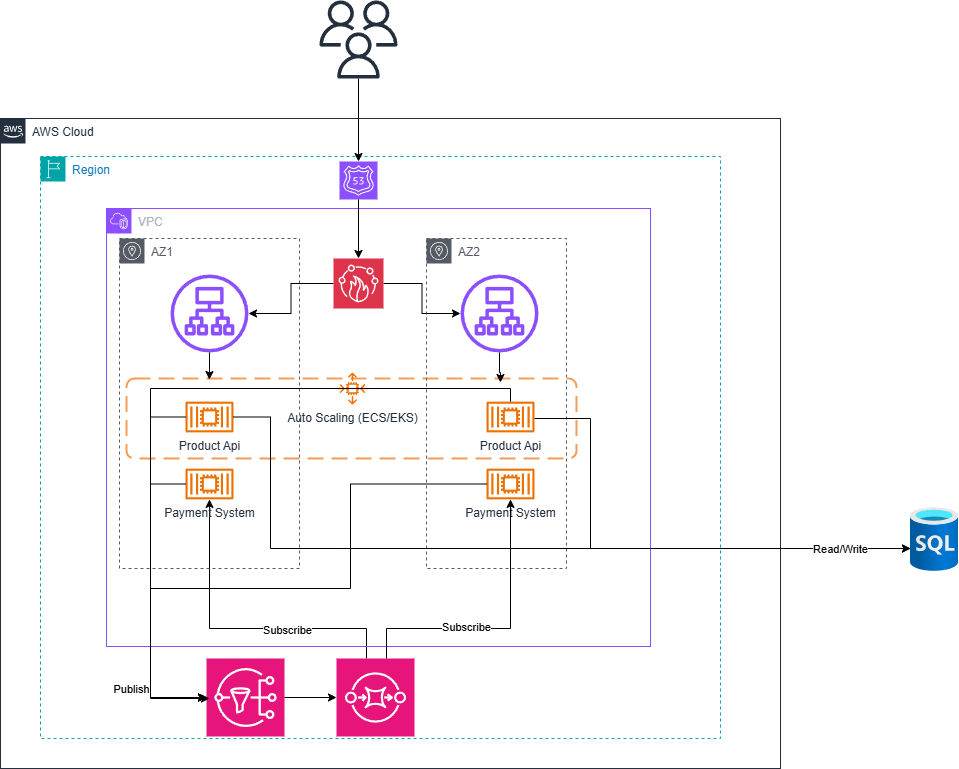

The diagram above was exported from draw.io. Its source (the exported page's mxGraphModel, read from the mxfile embedded in the PNG):
<mxGraphModel dx="2064" dy="1136" grid="1" gridSize="10" guides="1" tooltips="1" connect="1" arrows="1" fold="1" page="1" pageScale="1" pageWidth="1169" pageHeight="827" background="#ffffff" math="0" shadow="0">
  <root>
    <mxCell id="0" />
    <mxCell id="1" parent="0" />
    <mxCell id="UEzPUAAOIrF-is8g5C7q-74" value="AWS Cloud" style="points=[[0,0],[0.25,0],[0.5,0],[0.75,0],[1,0],[1,0.25],[1,0.5],[1,0.75],[1,1],[0.75,1],[0.5,1],[0.25,1],[0,1],[0,0.75],[0,0.5],[0,0.25]];outlineConnect=0;gradientColor=none;html=1;whiteSpace=wrap;fontSize=12;fontStyle=0;shape=mxgraph.aws4.group;grIcon=mxgraph.aws4.group_aws_cloud_alt;strokeColor=#232F3E;fillColor=none;verticalAlign=top;align=left;spacingLeft=30;fontColor=#232F3E;dashed=0;labelBackgroundColor=#ffffff;container=1;pointerEvents=0;collapsible=0;recursiveResize=0;" parent="1" vertex="1">
      <mxGeometry x="170" y="120" width="780" height="650" as="geometry" />
    </mxCell>
    <mxCell id="BrS3X27ym9QucHvPjAjj-17" value="" style="rounded=1;arcSize=10;dashed=1;strokeColor=#F59D56;fillColor=none;gradientColor=none;dashPattern=8 4;strokeWidth=2;" vertex="1" parent="UEzPUAAOIrF-is8g5C7q-74">
      <mxGeometry x="126" y="260" width="450" height="80" as="geometry" />
    </mxCell>
    <mxCell id="BrS3X27ym9QucHvPjAjj-19" value="Region" style="points=[[0,0],[0.25,0],[0.5,0],[0.75,0],[1,0],[1,0.25],[1,0.5],[1,0.75],[1,1],[0.75,1],[0.5,1],[0.25,1],[0,1],[0,0.75],[0,0.5],[0,0.25]];outlineConnect=0;gradientColor=none;html=1;whiteSpace=wrap;fontSize=12;fontStyle=0;container=1;pointerEvents=0;collapsible=0;recursiveResize=0;shape=mxgraph.aws4.group;grIcon=mxgraph.aws4.group_region;strokeColor=#00A4A6;fillColor=none;verticalAlign=top;align=left;spacingLeft=30;fontColor=#147EBA;dashed=1;" vertex="1" parent="UEzPUAAOIrF-is8g5C7q-74">
      <mxGeometry x="40" y="38" width="680" height="582" as="geometry" />
    </mxCell>
    <mxCell id="BrS3X27ym9QucHvPjAjj-11" value="" style="sketch=0;points=[[0,0,0],[0.25,0,0],[0.5,0,0],[0.75,0,0],[1,0,0],[0,1,0],[0.25,1,0],[0.5,1,0],[0.75,1,0],[1,1,0],[0,0.25,0],[0,0.5,0],[0,0.75,0],[1,0.25,0],[1,0.5,0],[1,0.75,0]];outlineConnect=0;fontColor=#232F3E;fillColor=#E7157B;strokeColor=#ffffff;dashed=0;verticalLabelPosition=bottom;verticalAlign=top;align=center;html=1;fontSize=12;fontStyle=0;aspect=fixed;shape=mxgraph.aws4.resourceIcon;resIcon=mxgraph.aws4.sns;" vertex="1" parent="BrS3X27ym9QucHvPjAjj-19">
      <mxGeometry x="166" y="502" width="78" height="78" as="geometry" />
    </mxCell>
    <mxCell id="BrS3X27ym9QucHvPjAjj-31" style="edgeStyle=orthogonalEdgeStyle;rounded=0;orthogonalLoop=1;jettySize=auto;html=1;" edge="1" parent="BrS3X27ym9QucHvPjAjj-19" source="BrS3X27ym9QucHvPjAjj-10" target="BrS3X27ym9QucHvPjAjj-30">
      <mxGeometry relative="1" as="geometry">
        <Array as="points">
          <mxPoint x="326" y="472" />
          <mxPoint x="169" y="472" />
        </Array>
      </mxGeometry>
    </mxCell>
    <mxCell id="BrS3X27ym9QucHvPjAjj-32" value="Subscribe" style="edgeLabel;html=1;align=center;verticalAlign=middle;resizable=0;points=[];" vertex="1" connectable="0" parent="BrS3X27ym9QucHvPjAjj-31">
      <mxGeometry x="-0.3009" y="1" relative="1" as="geometry">
        <mxPoint as="offset" />
      </mxGeometry>
    </mxCell>
    <mxCell id="BrS3X27ym9QucHvPjAjj-10" value="" style="sketch=0;points=[[0,0,0],[0.25,0,0],[0.5,0,0],[0.75,0,0],[1,0,0],[0,1,0],[0.25,1,0],[0.5,1,0],[0.75,1,0],[1,1,0],[0,0.25,0],[0,0.5,0],[0,0.75,0],[1,0.25,0],[1,0.5,0],[1,0.75,0]];outlineConnect=0;fontColor=#232F3E;fillColor=#E7157B;strokeColor=#ffffff;dashed=0;verticalLabelPosition=bottom;verticalAlign=top;align=center;html=1;fontSize=12;fontStyle=0;aspect=fixed;shape=mxgraph.aws4.resourceIcon;resIcon=mxgraph.aws4.sqs;" vertex="1" parent="BrS3X27ym9QucHvPjAjj-19">
      <mxGeometry x="296" y="502" width="78" height="78" as="geometry" />
    </mxCell>
    <mxCell id="BrS3X27ym9QucHvPjAjj-20" value="VPC" style="points=[[0,0],[0.25,0],[0.5,0],[0.75,0],[1,0],[1,0.25],[1,0.5],[1,0.75],[1,1],[0.75,1],[0.5,1],[0.25,1],[0,1],[0,0.75],[0,0.5],[0,0.25]];outlineConnect=0;gradientColor=none;html=1;whiteSpace=wrap;fontSize=12;fontStyle=0;container=1;pointerEvents=0;collapsible=0;recursiveResize=0;shape=mxgraph.aws4.group;grIcon=mxgraph.aws4.group_vpc2;strokeColor=#8C4FFF;fillColor=none;verticalAlign=top;align=left;spacingLeft=30;fontColor=#AAB7B8;dashed=0;" vertex="1" parent="BrS3X27ym9QucHvPjAjj-19">
      <mxGeometry x="66" y="52" width="544" height="438" as="geometry" />
    </mxCell>
    <mxCell id="BrS3X27ym9QucHvPjAjj-21" value="AZ1" style="sketch=0;outlineConnect=0;gradientColor=none;html=1;whiteSpace=wrap;fontSize=12;fontStyle=0;shape=mxgraph.aws4.group;grIcon=mxgraph.aws4.group_availability_zone;strokeColor=#545B64;fillColor=none;verticalAlign=top;align=left;spacingLeft=30;fontColor=#545B64;dashed=1;" vertex="1" parent="BrS3X27ym9QucHvPjAjj-20">
      <mxGeometry x="13" y="30" width="180" height="330" as="geometry" />
    </mxCell>
    <mxCell id="BrS3X27ym9QucHvPjAjj-12" value="" style="sketch=0;outlineConnect=0;fontColor=#232F3E;gradientColor=none;fillColor=#8C4FFF;strokeColor=none;dashed=0;verticalLabelPosition=bottom;verticalAlign=top;align=center;html=1;fontSize=12;fontStyle=0;aspect=fixed;pointerEvents=1;shape=mxgraph.aws4.application_load_balancer;" vertex="1" parent="BrS3X27ym9QucHvPjAjj-20">
      <mxGeometry x="64" y="66" width="78" height="78" as="geometry" />
    </mxCell>
    <mxCell id="BrS3X27ym9QucHvPjAjj-16" value="Auto Scaling (ECS/EKS)" style="sketch=0;outlineConnect=0;fontColor=#232F3E;gradientColor=none;fillColor=#ED7100;strokeColor=none;dashed=0;verticalLabelPosition=bottom;verticalAlign=top;align=center;html=1;fontSize=12;fontStyle=0;aspect=fixed;pointerEvents=1;shape=mxgraph.aws4.auto_scaling2;" vertex="1" parent="BrS3X27ym9QucHvPjAjj-20">
      <mxGeometry x="230" y="164" width="32" height="32" as="geometry" />
    </mxCell>
    <mxCell id="BrS3X27ym9QucHvPjAjj-4" value="Product Api" style="sketch=0;outlineConnect=0;fontColor=#232F3E;gradientColor=none;fillColor=#ED7100;strokeColor=none;dashed=0;verticalLabelPosition=bottom;verticalAlign=top;align=center;html=1;fontSize=12;fontStyle=0;aspect=fixed;pointerEvents=1;shape=mxgraph.aws4.container_2;" vertex="1" parent="BrS3X27ym9QucHvPjAjj-20">
      <mxGeometry x="79" y="193" width="48" height="31" as="geometry" />
    </mxCell>
    <mxCell id="BrS3X27ym9QucHvPjAjj-30" value="Payment System" style="sketch=0;outlineConnect=0;fontColor=#232F3E;gradientColor=none;fillColor=#ED7100;strokeColor=none;dashed=0;verticalLabelPosition=bottom;verticalAlign=top;align=center;html=1;fontSize=12;fontStyle=0;aspect=fixed;pointerEvents=1;shape=mxgraph.aws4.container_2;" vertex="1" parent="BrS3X27ym9QucHvPjAjj-20">
      <mxGeometry x="79" y="260" width="48" height="31" as="geometry" />
    </mxCell>
    <mxCell id="BrS3X27ym9QucHvPjAjj-22" value="AZ2" style="sketch=0;outlineConnect=0;gradientColor=none;html=1;whiteSpace=wrap;fontSize=12;fontStyle=0;shape=mxgraph.aws4.group;grIcon=mxgraph.aws4.group_availability_zone;strokeColor=#545B64;fillColor=none;verticalAlign=top;align=left;spacingLeft=30;fontColor=#545B64;dashed=1;" vertex="1" parent="BrS3X27ym9QucHvPjAjj-20">
      <mxGeometry x="320" y="30" width="140" height="330" as="geometry" />
    </mxCell>
    <mxCell id="BrS3X27ym9QucHvPjAjj-45" style="edgeStyle=orthogonalEdgeStyle;rounded=0;orthogonalLoop=1;jettySize=auto;html=1;" edge="1" parent="BrS3X27ym9QucHvPjAjj-20" source="BrS3X27ym9QucHvPjAjj-43" target="BrS3X27ym9QucHvPjAjj-12">
      <mxGeometry relative="1" as="geometry" />
    </mxCell>
    <mxCell id="BrS3X27ym9QucHvPjAjj-48" style="edgeStyle=orthogonalEdgeStyle;rounded=0;orthogonalLoop=1;jettySize=auto;html=1;" edge="1" parent="BrS3X27ym9QucHvPjAjj-20" source="BrS3X27ym9QucHvPjAjj-43" target="BrS3X27ym9QucHvPjAjj-46">
      <mxGeometry relative="1" as="geometry" />
    </mxCell>
    <mxCell id="BrS3X27ym9QucHvPjAjj-43" value="" style="sketch=0;points=[[0,0,0],[0.25,0,0],[0.5,0,0],[0.75,0,0],[1,0,0],[0,1,0],[0.25,1,0],[0.5,1,0],[0.75,1,0],[1,1,0],[0,0.25,0],[0,0.5,0],[0,0.75,0],[1,0.25,0],[1,0.5,0],[1,0.75,0]];outlineConnect=0;fontColor=#232F3E;fillColor=#DD344C;strokeColor=#ffffff;dashed=0;verticalLabelPosition=bottom;verticalAlign=top;align=center;html=1;fontSize=12;fontStyle=0;aspect=fixed;shape=mxgraph.aws4.resourceIcon;resIcon=mxgraph.aws4.firewall_manager;" vertex="1" parent="BrS3X27ym9QucHvPjAjj-20">
      <mxGeometry x="227" y="50" width="50" height="50" as="geometry" />
    </mxCell>
    <mxCell id="BrS3X27ym9QucHvPjAjj-46" value="" style="sketch=0;outlineConnect=0;fontColor=#232F3E;gradientColor=none;fillColor=#8C4FFF;strokeColor=none;dashed=0;verticalLabelPosition=bottom;verticalAlign=top;align=center;html=1;fontSize=12;fontStyle=0;aspect=fixed;pointerEvents=1;shape=mxgraph.aws4.application_load_balancer;" vertex="1" parent="BrS3X27ym9QucHvPjAjj-20">
      <mxGeometry x="354" y="66" width="78" height="78" as="geometry" />
    </mxCell>
    <mxCell id="BrS3X27ym9QucHvPjAjj-23" style="edgeStyle=orthogonalEdgeStyle;rounded=0;orthogonalLoop=1;jettySize=auto;html=1;entryX=0;entryY=0.5;entryDx=0;entryDy=0;entryPerimeter=0;" edge="1" parent="BrS3X27ym9QucHvPjAjj-19" source="BrS3X27ym9QucHvPjAjj-11" target="BrS3X27ym9QucHvPjAjj-10">
      <mxGeometry relative="1" as="geometry" />
    </mxCell>
    <mxCell id="BrS3X27ym9QucHvPjAjj-27" style="edgeStyle=orthogonalEdgeStyle;rounded=0;orthogonalLoop=1;jettySize=auto;html=1;entryX=0;entryY=0.5;entryDx=0;entryDy=0;entryPerimeter=0;" edge="1" parent="BrS3X27ym9QucHvPjAjj-19" source="BrS3X27ym9QucHvPjAjj-4" target="BrS3X27ym9QucHvPjAjj-11">
      <mxGeometry relative="1" as="geometry">
        <Array as="points">
          <mxPoint x="110" y="261" />
          <mxPoint x="110" y="541" />
        </Array>
      </mxGeometry>
    </mxCell>
    <mxCell id="BrS3X27ym9QucHvPjAjj-28" value="Publish&lt;div&gt;&lt;br&gt;&lt;/div&gt;" style="edgeLabel;html=1;align=center;verticalAlign=middle;resizable=0;points=[];" vertex="1" connectable="0" parent="BrS3X27ym9QucHvPjAjj-27">
      <mxGeometry x="0.6369" y="-1" relative="1" as="geometry">
        <mxPoint x="-19" y="10" as="offset" />
      </mxGeometry>
    </mxCell>
    <mxCell id="BrS3X27ym9QucHvPjAjj-40" value="" style="sketch=0;points=[[0,0,0],[0.25,0,0],[0.5,0,0],[0.75,0,0],[1,0,0],[0,1,0],[0.25,1,0],[0.5,1,0],[0.75,1,0],[1,1,0],[0,0.25,0],[0,0.5,0],[0,0.75,0],[1,0.25,0],[1,0.5,0],[1,0.75,0]];outlineConnect=0;fontColor=#232F3E;fillColor=#8C4FFF;strokeColor=#ffffff;dashed=0;verticalLabelPosition=bottom;verticalAlign=top;align=center;html=1;fontSize=12;fontStyle=0;aspect=fixed;shape=mxgraph.aws4.resourceIcon;resIcon=mxgraph.aws4.route_53;" vertex="1" parent="BrS3X27ym9QucHvPjAjj-19">
      <mxGeometry x="299" y="5" width="38" height="38" as="geometry" />
    </mxCell>
    <mxCell id="BrS3X27ym9QucHvPjAjj-44" style="edgeStyle=orthogonalEdgeStyle;rounded=0;orthogonalLoop=1;jettySize=auto;html=1;exitX=0.5;exitY=1;exitDx=0;exitDy=0;exitPerimeter=0;entryX=0.5;entryY=0;entryDx=0;entryDy=0;entryPerimeter=0;" edge="1" parent="BrS3X27ym9QucHvPjAjj-19" source="BrS3X27ym9QucHvPjAjj-40" target="BrS3X27ym9QucHvPjAjj-43">
      <mxGeometry relative="1" as="geometry" />
    </mxCell>
    <mxCell id="BrS3X27ym9QucHvPjAjj-56" style="edgeStyle=orthogonalEdgeStyle;rounded=0;orthogonalLoop=1;jettySize=auto;html=1;" edge="1" parent="BrS3X27ym9QucHvPjAjj-19" source="BrS3X27ym9QucHvPjAjj-30">
      <mxGeometry relative="1" as="geometry">
        <mxPoint x="169" y="542" as="targetPoint" />
        <Array as="points">
          <mxPoint x="110" y="328" />
          <mxPoint x="110" y="542" />
        </Array>
      </mxGeometry>
    </mxCell>
    <mxCell id="BrS3X27ym9QucHvPjAjj-6" value="Product Api" style="sketch=0;outlineConnect=0;fontColor=#232F3E;gradientColor=none;fillColor=#ED7100;strokeColor=none;dashed=0;verticalLabelPosition=bottom;verticalAlign=top;align=center;html=1;fontSize=12;fontStyle=0;aspect=fixed;pointerEvents=1;shape=mxgraph.aws4.container_2;" vertex="1" parent="UEzPUAAOIrF-is8g5C7q-74">
      <mxGeometry x="486" y="283" width="48" height="31" as="geometry" />
    </mxCell>
    <mxCell id="BrS3X27ym9QucHvPjAjj-33" value="Payment System" style="sketch=0;outlineConnect=0;fontColor=#232F3E;gradientColor=none;fillColor=#ED7100;strokeColor=none;dashed=0;verticalLabelPosition=bottom;verticalAlign=top;align=center;html=1;fontSize=12;fontStyle=0;aspect=fixed;pointerEvents=1;shape=mxgraph.aws4.container_2;" vertex="1" parent="UEzPUAAOIrF-is8g5C7q-74">
      <mxGeometry x="486" y="350" width="48" height="31" as="geometry" />
    </mxCell>
    <mxCell id="BrS3X27ym9QucHvPjAjj-35" style="edgeStyle=orthogonalEdgeStyle;rounded=0;orthogonalLoop=1;jettySize=auto;html=1;" edge="1" parent="UEzPUAAOIrF-is8g5C7q-74" source="BrS3X27ym9QucHvPjAjj-10" target="BrS3X27ym9QucHvPjAjj-33">
      <mxGeometry relative="1" as="geometry">
        <Array as="points">
          <mxPoint x="386" y="510" />
          <mxPoint x="510" y="510" />
        </Array>
      </mxGeometry>
    </mxCell>
    <mxCell id="BrS3X27ym9QucHvPjAjj-36" value="&lt;span style=&quot;color: rgba(0, 0, 0, 0); font-family: monospace; font-size: 0px; text-align: start; background-color: rgb(236, 236, 236);&quot;&gt;%3CmxGraphModel%3E%3Croot%3E%3CmxCell%20id%3D%220%22%2F%3E%3CmxCell%20id%3D%221%22%20parent%3D%220%22%2F%3E%3CmxCell%20id%3D%222%22%20value%3D%22Subscribe%22%20style%3D%22edgeLabel%3Bhtml%3D1%3Balign%3Dcenter%3BverticalAlign%3Dmiddle%3Bresizable%3D0%3Bpoints%3D%5B%5D%3B%22%20vertex%3D%221%22%20connectable%3D%220%22%20parent%3D%221%22%3E%3CmxGeometry%20x%3D%22513%22%20y%3D%22611%22%20as%3D%22geometry%22%2F%3E%3C%2FmxCell%3E%3C%2Froot%3E%3C%2FmxGraphM&lt;/span&gt;" style="edgeLabel;html=1;align=center;verticalAlign=middle;resizable=0;points=[];" vertex="1" connectable="0" parent="BrS3X27ym9QucHvPjAjj-35">
      <mxGeometry x="-0.237" y="-3" relative="1" as="geometry">
        <mxPoint as="offset" />
      </mxGeometry>
    </mxCell>
    <mxCell id="BrS3X27ym9QucHvPjAjj-37" value="Subscribe" style="edgeLabel;html=1;align=center;verticalAlign=middle;resizable=0;points=[];" vertex="1" connectable="0" parent="BrS3X27ym9QucHvPjAjj-35">
      <mxGeometry x="-0.2299" y="2" relative="1" as="geometry">
        <mxPoint as="offset" />
      </mxGeometry>
    </mxCell>
    <mxCell id="BrS3X27ym9QucHvPjAjj-52" style="edgeStyle=orthogonalEdgeStyle;rounded=0;orthogonalLoop=1;jettySize=auto;html=1;entryX=0.184;entryY=0.013;entryDx=0;entryDy=0;entryPerimeter=0;" edge="1" parent="UEzPUAAOIrF-is8g5C7q-74" source="BrS3X27ym9QucHvPjAjj-12" target="BrS3X27ym9QucHvPjAjj-17">
      <mxGeometry relative="1" as="geometry" />
    </mxCell>
    <mxCell id="BrS3X27ym9QucHvPjAjj-55" style="edgeStyle=orthogonalEdgeStyle;rounded=0;orthogonalLoop=1;jettySize=auto;html=1;entryX=0.831;entryY=0.05;entryDx=0;entryDy=0;entryPerimeter=0;" edge="1" parent="UEzPUAAOIrF-is8g5C7q-74" source="BrS3X27ym9QucHvPjAjj-46" target="BrS3X27ym9QucHvPjAjj-17">
      <mxGeometry relative="1" as="geometry" />
    </mxCell>
    <mxCell id="BrS3X27ym9QucHvPjAjj-58" style="edgeStyle=orthogonalEdgeStyle;rounded=0;orthogonalLoop=1;jettySize=auto;html=1;" edge="1" parent="UEzPUAAOIrF-is8g5C7q-74" source="BrS3X27ym9QucHvPjAjj-33">
      <mxGeometry relative="1" as="geometry">
        <mxPoint x="206" y="579" as="targetPoint" />
        <Array as="points">
          <mxPoint x="350" y="366" />
          <mxPoint x="350" y="470" />
          <mxPoint x="150" y="470" />
          <mxPoint x="150" y="579" />
        </Array>
      </mxGeometry>
    </mxCell>
    <mxCell id="BrS3X27ym9QucHvPjAjj-62" style="edgeStyle=orthogonalEdgeStyle;rounded=0;orthogonalLoop=1;jettySize=auto;html=1;entryX=0;entryY=0.5;entryDx=0;entryDy=0;entryPerimeter=0;" edge="1" parent="UEzPUAAOIrF-is8g5C7q-74" source="BrS3X27ym9QucHvPjAjj-6" target="BrS3X27ym9QucHvPjAjj-11">
      <mxGeometry relative="1" as="geometry">
        <Array as="points">
          <mxPoint x="510" y="270" />
          <mxPoint x="150" y="270" />
          <mxPoint x="150" y="579" />
        </Array>
      </mxGeometry>
    </mxCell>
    <mxCell id="BrS3X27ym9QucHvPjAjj-2" value="" style="sketch=0;outlineConnect=0;fontColor=#232F3E;gradientColor=none;fillColor=#232F3D;strokeColor=none;dashed=0;verticalLabelPosition=bottom;verticalAlign=top;align=center;html=1;fontSize=12;fontStyle=0;aspect=fixed;pointerEvents=1;shape=mxgraph.aws4.users;" vertex="1" parent="1">
      <mxGeometry x="489" y="2" width="78" height="78" as="geometry" />
    </mxCell>
    <mxCell id="BrS3X27ym9QucHvPjAjj-9" value="" style="image;aspect=fixed;html=1;points=[];align=center;fontSize=12;image=img/lib/azure2/databases/SQL_Database.svg;" vertex="1" parent="1">
      <mxGeometry x="1080" y="509" width="48" height="64" as="geometry" />
    </mxCell>
    <mxCell id="BrS3X27ym9QucHvPjAjj-26" style="edgeStyle=orthogonalEdgeStyle;rounded=0;orthogonalLoop=1;jettySize=auto;html=1;" edge="1" parent="1" source="BrS3X27ym9QucHvPjAjj-6">
      <mxGeometry relative="1" as="geometry">
        <mxPoint x="1080" y="550" as="targetPoint" />
        <Array as="points">
          <mxPoint x="760" y="420" />
          <mxPoint x="760" y="550" />
        </Array>
      </mxGeometry>
    </mxCell>
    <mxCell id="BrS3X27ym9QucHvPjAjj-42" style="edgeStyle=orthogonalEdgeStyle;rounded=0;orthogonalLoop=1;jettySize=auto;html=1;entryX=0.5;entryY=0;entryDx=0;entryDy=0;entryPerimeter=0;" edge="1" parent="1" source="BrS3X27ym9QucHvPjAjj-2" target="BrS3X27ym9QucHvPjAjj-40">
      <mxGeometry relative="1" as="geometry" />
    </mxCell>
    <mxCell id="BrS3X27ym9QucHvPjAjj-51" style="edgeStyle=orthogonalEdgeStyle;rounded=0;orthogonalLoop=1;jettySize=auto;html=1;entryX=0;entryY=0.641;entryDx=0;entryDy=0;entryPerimeter=0;" edge="1" parent="1" source="BrS3X27ym9QucHvPjAjj-4" target="BrS3X27ym9QucHvPjAjj-9">
      <mxGeometry relative="1" as="geometry">
        <Array as="points">
          <mxPoint x="440" y="419" />
          <mxPoint x="440" y="550" />
        </Array>
      </mxGeometry>
    </mxCell>
    <mxCell id="BrS3X27ym9QucHvPjAjj-57" value="Read/Write" style="edgeLabel;html=1;align=center;verticalAlign=middle;resizable=0;points=[];" vertex="1" connectable="0" parent="BrS3X27ym9QucHvPjAjj-51">
      <mxGeometry x="0.8244" relative="1" as="geometry">
        <mxPoint as="offset" />
      </mxGeometry>
    </mxCell>
  </root>
</mxGraphModel>